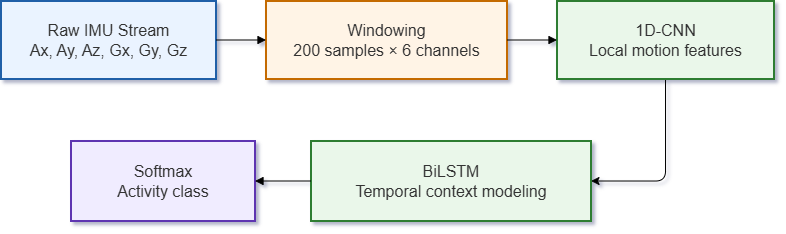

The diagram above was exported from draw.io. Its source (the exported page's mxGraphModel, read from the mxfile embedded in the PNG):
<mxGraphModel dx="950" dy="489" grid="1" gridSize="10" guides="1" tooltips="1" connect="1" arrows="1" fold="1" page="1" pageScale="1" pageWidth="850" pageHeight="1100" math="0" shadow="0">
  <root>
    <mxCell id="0" />
    <mxCell id="1" parent="0" />
    <mxCell id="z0OonyP8xKI4V5XAXy-d-1" parent="1" style="whiteSpace=wrap;strokeWidth=2;fillColor=#EAF3FF;strokeColor=#1F5FA8;fontColor=light-dark(#333333,#cccccc);rounded=0;fontSize=16;" value="Raw IMU Stream&#10;Ax, Ay, Az, Gx, Gy, Gz" vertex="1">
      <mxGeometry height="78" width="215" x="40" y="620" as="geometry" />
    </mxCell>
    <mxCell id="z0OonyP8xKI4V5XAXy-d-2" parent="1" style="whiteSpace=wrap;strokeWidth=2;fillColor=#FFF4E6;strokeColor=#C46A00;fontColor=light-dark(#333333,#cccccc);rounded=0;fontSize=16;" value="Windowing&#10;200 samples × 6 channels" vertex="1">
      <mxGeometry height="78" width="241" x="305" y="620" as="geometry" />
    </mxCell>
    <mxCell id="z0OonyP8xKI4V5XAXy-d-20" edge="1" parent="1" source="z0OonyP8xKI4V5XAXy-d-3" style="edgeStyle=orthogonalEdgeStyle;orthogonalLoop=1;jettySize=auto;html=1;entryX=1;entryY=0.5;entryDx=0;entryDy=0;fontSize=16;" target="z0OonyP8xKI4V5XAXy-d-4">
      <mxGeometry relative="1" as="geometry">
        <Array as="points">
          <mxPoint x="704" y="800" />
        </Array>
        <mxPoint x="670" y="850" as="targetPoint" />
      </mxGeometry>
    </mxCell>
    <mxCell id="z0OonyP8xKI4V5XAXy-d-3" parent="1" style="whiteSpace=wrap;strokeWidth=2;fillColor=#EAF7EA;strokeColor=#2E7D32;fontColor=light-dark(#333333,#cccccc);rounded=0;fontSize=16;" value="1D-CNN&#10;Local motion features" vertex="1">
      <mxGeometry height="78" width="217" x="596" y="620" as="geometry" />
    </mxCell>
    <mxCell id="z0OonyP8xKI4V5XAXy-d-4" parent="1" style="whiteSpace=wrap;strokeWidth=2;fillColor=#EAF7EA;strokeColor=#2E7D32;fontColor=light-dark(#333333,#cccccc);rounded=0;fontSize=16;" value="BiLSTM&#10;Temporal context modeling" vertex="1">
      <mxGeometry height="80" width="280" x="350" y="760" as="geometry" />
    </mxCell>
    <mxCell id="z0OonyP8xKI4V5XAXy-d-5" parent="1" style="whiteSpace=wrap;strokeWidth=2;fillColor=#F0ECFF;strokeColor=#5E35B1;fontColor=light-dark(#333333,#cccccc);rounded=0;fontSize=16;" value="Softmax&#10;Activity class" vertex="1">
      <mxGeometry height="80" width="184" x="110" y="760" as="geometry" />
    </mxCell>
    <mxCell id="z0OonyP8xKI4V5XAXy-d-6" edge="1" parent="1" source="z0OonyP8xKI4V5XAXy-d-1" style="curved=1;startArrow=none;endArrow=block;exitX=1;exitY=0.5;entryX=0;entryY=0.5;rounded=0;fontSize=16;" target="z0OonyP8xKI4V5XAXy-d-2" value="">
      <mxGeometry relative="1" as="geometry">
        <Array as="points" />
      </mxGeometry>
    </mxCell>
    <mxCell id="z0OonyP8xKI4V5XAXy-d-7" edge="1" parent="1" source="z0OonyP8xKI4V5XAXy-d-2" style="curved=1;startArrow=none;endArrow=block;exitX=1;exitY=0.5;entryX=0;entryY=0.5;rounded=0;fontSize=16;" target="z0OonyP8xKI4V5XAXy-d-3" value="">
      <mxGeometry relative="1" as="geometry">
        <Array as="points" />
      </mxGeometry>
    </mxCell>
    <mxCell id="z0OonyP8xKI4V5XAXy-d-9" edge="1" parent="1" source="z0OonyP8xKI4V5XAXy-d-4" style="curved=1;startArrow=none;endArrow=block;rounded=0;exitX=0;exitY=0.5;exitDx=0;exitDy=0;entryX=1;entryY=0.5;entryDx=0;entryDy=0;fontSize=16;" target="z0OonyP8xKI4V5XAXy-d-5" value="">
      <mxGeometry relative="1" as="geometry">
        <Array as="points" />
        <mxPoint x="610" y="990" as="sourcePoint" />
        <mxPoint x="340" y="860" as="targetPoint" />
      </mxGeometry>
    </mxCell>
  </root>
</mxGraphModel>